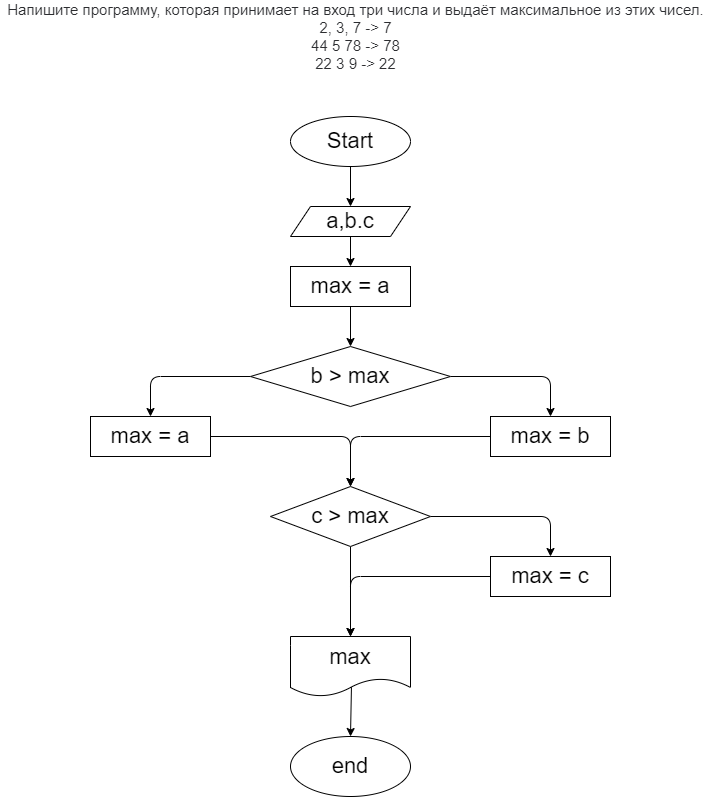

The diagram above was exported from draw.io. Its source (the exported page's mxGraphModel, read from the mxfile embedded in the PNG):
<mxGraphModel dx="803" dy="3980" grid="1" gridSize="10" guides="1" tooltips="1" connect="1" arrows="1" fold="1" page="1" pageScale="1" pageWidth="827" pageHeight="1169" math="0" shadow="0">
  <root>
    <mxCell id="0" />
    <mxCell id="1" parent="0" />
    <mxCell id="KY7ojuojEassHpsMmQBe-4" value="&lt;p style=&quot;box-sizing: border-box ; margin: 0px ; color: rgb(44 , 45 , 48) ; font-family: &amp;#34;roboto&amp;#34; , &amp;#34;san francisco&amp;#34; , &amp;#34;helvetica neue&amp;#34; , &amp;#34;helvetica&amp;#34; , &amp;#34;arial&amp;#34; ; font-size: 15px ; background-color: rgb(255 , 255 , 255)&quot;&gt;Напишите программу, которая принимает на вход три числа и выдаёт максимальное из этих чисел.&lt;br&gt;&lt;/p&gt;&lt;p style=&quot;box-sizing: border-box ; margin: 0px ; color: rgb(44 , 45 , 48) ; font-family: &amp;#34;roboto&amp;#34; , &amp;#34;san francisco&amp;#34; , &amp;#34;helvetica neue&amp;#34; , &amp;#34;helvetica&amp;#34; , &amp;#34;arial&amp;#34; ; font-size: 15px ; background-color: rgb(255 , 255 , 255)&quot;&gt;2, 3, 7 -&amp;gt; 7&lt;br style=&quot;box-sizing: border-box&quot;&gt;44 5 78 -&amp;gt; 78&lt;br style=&quot;box-sizing: border-box&quot;&gt;22 3 9 -&amp;gt; 22&lt;/p&gt;" style="text;html=1;align=center;verticalAlign=middle;resizable=0;points=[];autosize=1;strokeColor=none;fillColor=none;" vertex="1" parent="1">
      <mxGeometry x="90" y="-2730" width="710" height="60" as="geometry" />
    </mxCell>
    <mxCell id="KY7ojuojEassHpsMmQBe-9" style="edgeStyle=none;html=1;exitX=0.5;exitY=1;exitDx=0;exitDy=0;entryX=0.5;entryY=0;entryDx=0;entryDy=0;" edge="1" parent="1" source="KY7ojuojEassHpsMmQBe-5" target="KY7ojuojEassHpsMmQBe-7">
      <mxGeometry relative="1" as="geometry" />
    </mxCell>
    <mxCell id="KY7ojuojEassHpsMmQBe-5" value="&lt;font style=&quot;font-size: 22px&quot;&gt;Start&lt;/font&gt;" style="ellipse;whiteSpace=wrap;html=1;" vertex="1" parent="1">
      <mxGeometry x="380" y="-2620" width="120" height="50" as="geometry" />
    </mxCell>
    <mxCell id="KY7ojuojEassHpsMmQBe-11" style="edgeStyle=none;html=1;exitX=0.5;exitY=1;exitDx=0;exitDy=0;entryX=0.5;entryY=0;entryDx=0;entryDy=0;fontSize=22;" edge="1" parent="1" source="KY7ojuojEassHpsMmQBe-7" target="KY7ojuojEassHpsMmQBe-10">
      <mxGeometry relative="1" as="geometry" />
    </mxCell>
    <mxCell id="KY7ojuojEassHpsMmQBe-7" value="&lt;font style=&quot;font-size: 22px;&quot;&gt;a,b.c&lt;/font&gt;" style="shape=parallelogram;perimeter=parallelogramPerimeter;whiteSpace=wrap;html=1;fixedSize=1;fontSize=22;" vertex="1" parent="1">
      <mxGeometry x="380" y="-2530" width="120" height="30" as="geometry" />
    </mxCell>
    <mxCell id="KY7ojuojEassHpsMmQBe-13" style="edgeStyle=none;html=1;exitX=0.5;exitY=1;exitDx=0;exitDy=0;entryX=0.5;entryY=0;entryDx=0;entryDy=0;fontSize=22;" edge="1" parent="1" source="KY7ojuojEassHpsMmQBe-10" target="KY7ojuojEassHpsMmQBe-12">
      <mxGeometry relative="1" as="geometry">
        <mxPoint x="440" y="-2400" as="targetPoint" />
      </mxGeometry>
    </mxCell>
    <mxCell id="KY7ojuojEassHpsMmQBe-10" value="max = a" style="rounded=0;whiteSpace=wrap;html=1;fontSize=22;" vertex="1" parent="1">
      <mxGeometry x="380" y="-2470" width="120" height="40" as="geometry" />
    </mxCell>
    <mxCell id="KY7ojuojEassHpsMmQBe-20" style="edgeStyle=none;html=1;exitX=0;exitY=0.5;exitDx=0;exitDy=0;entryX=0.5;entryY=0;entryDx=0;entryDy=0;fontSize=22;" edge="1" parent="1" source="KY7ojuojEassHpsMmQBe-12" target="KY7ojuojEassHpsMmQBe-14">
      <mxGeometry relative="1" as="geometry">
        <Array as="points">
          <mxPoint x="240" y="-2360" />
        </Array>
      </mxGeometry>
    </mxCell>
    <mxCell id="KY7ojuojEassHpsMmQBe-21" style="edgeStyle=none;html=1;exitX=1;exitY=0.5;exitDx=0;exitDy=0;entryX=0.5;entryY=0;entryDx=0;entryDy=0;fontSize=22;" edge="1" parent="1" source="KY7ojuojEassHpsMmQBe-12" target="KY7ojuojEassHpsMmQBe-15">
      <mxGeometry relative="1" as="geometry">
        <Array as="points">
          <mxPoint x="640" y="-2360" />
        </Array>
      </mxGeometry>
    </mxCell>
    <mxCell id="KY7ojuojEassHpsMmQBe-12" value="b &amp;gt; max" style="rhombus;whiteSpace=wrap;html=1;fontSize=22;" vertex="1" parent="1">
      <mxGeometry x="340" y="-2390" width="200" height="60" as="geometry" />
    </mxCell>
    <mxCell id="KY7ojuojEassHpsMmQBe-23" style="edgeStyle=none;html=1;exitX=1;exitY=0.5;exitDx=0;exitDy=0;entryX=0.5;entryY=0;entryDx=0;entryDy=0;fontSize=22;" edge="1" parent="1" source="KY7ojuojEassHpsMmQBe-14" target="KY7ojuojEassHpsMmQBe-22">
      <mxGeometry relative="1" as="geometry">
        <Array as="points">
          <mxPoint x="440" y="-2300" />
        </Array>
      </mxGeometry>
    </mxCell>
    <mxCell id="KY7ojuojEassHpsMmQBe-14" value="max = a" style="rounded=0;whiteSpace=wrap;html=1;fontSize=22;" vertex="1" parent="1">
      <mxGeometry x="180" y="-2320" width="120" height="40" as="geometry" />
    </mxCell>
    <mxCell id="KY7ojuojEassHpsMmQBe-24" style="edgeStyle=none;html=1;exitX=0;exitY=0.5;exitDx=0;exitDy=0;entryX=0.5;entryY=0;entryDx=0;entryDy=0;fontSize=22;" edge="1" parent="1" source="KY7ojuojEassHpsMmQBe-15" target="KY7ojuojEassHpsMmQBe-22">
      <mxGeometry relative="1" as="geometry">
        <Array as="points">
          <mxPoint x="440" y="-2300" />
        </Array>
      </mxGeometry>
    </mxCell>
    <mxCell id="KY7ojuojEassHpsMmQBe-15" value="max = b" style="rounded=0;whiteSpace=wrap;html=1;fontSize=22;" vertex="1" parent="1">
      <mxGeometry x="580" y="-2320" width="120" height="40" as="geometry" />
    </mxCell>
    <mxCell id="KY7ojuojEassHpsMmQBe-27" style="edgeStyle=none;html=1;exitX=0.5;exitY=1;exitDx=0;exitDy=0;fontSize=22;" edge="1" parent="1" source="KY7ojuojEassHpsMmQBe-22" target="KY7ojuojEassHpsMmQBe-26">
      <mxGeometry relative="1" as="geometry" />
    </mxCell>
    <mxCell id="KY7ojuojEassHpsMmQBe-28" style="edgeStyle=none;html=1;exitX=1;exitY=0.5;exitDx=0;exitDy=0;entryX=0.5;entryY=0;entryDx=0;entryDy=0;fontSize=22;" edge="1" parent="1" source="KY7ojuojEassHpsMmQBe-22" target="KY7ojuojEassHpsMmQBe-25">
      <mxGeometry relative="1" as="geometry">
        <Array as="points">
          <mxPoint x="640" y="-2220" />
        </Array>
      </mxGeometry>
    </mxCell>
    <mxCell id="KY7ojuojEassHpsMmQBe-22" value="c &amp;gt; max" style="rhombus;whiteSpace=wrap;html=1;fontSize=22;" vertex="1" parent="1">
      <mxGeometry x="360" y="-2250" width="160" height="60" as="geometry" />
    </mxCell>
    <mxCell id="KY7ojuojEassHpsMmQBe-30" style="edgeStyle=none;html=1;exitX=0;exitY=0.5;exitDx=0;exitDy=0;entryX=0.5;entryY=0;entryDx=0;entryDy=0;fontSize=22;" edge="1" parent="1" source="KY7ojuojEassHpsMmQBe-25" target="KY7ojuojEassHpsMmQBe-26">
      <mxGeometry relative="1" as="geometry">
        <Array as="points">
          <mxPoint x="440" y="-2160" />
        </Array>
      </mxGeometry>
    </mxCell>
    <mxCell id="KY7ojuojEassHpsMmQBe-25" value="max = c" style="rounded=0;whiteSpace=wrap;html=1;fontSize=22;" vertex="1" parent="1">
      <mxGeometry x="580" y="-2180" width="120" height="40" as="geometry" />
    </mxCell>
    <mxCell id="KY7ojuojEassHpsMmQBe-32" value="" style="edgeStyle=none;html=1;fontSize=22;exitX=0.508;exitY=0.833;exitDx=0;exitDy=0;exitPerimeter=0;" edge="1" parent="1" source="KY7ojuojEassHpsMmQBe-26" target="KY7ojuojEassHpsMmQBe-31">
      <mxGeometry relative="1" as="geometry" />
    </mxCell>
    <mxCell id="KY7ojuojEassHpsMmQBe-26" value="max" style="shape=document;whiteSpace=wrap;html=1;boundedLbl=1;fontSize=22;" vertex="1" parent="1">
      <mxGeometry x="380" y="-2100" width="120" height="60" as="geometry" />
    </mxCell>
    <mxCell id="KY7ojuojEassHpsMmQBe-31" value="end" style="ellipse;whiteSpace=wrap;html=1;fontSize=22;" vertex="1" parent="1">
      <mxGeometry x="380" y="-2000" width="120" height="60" as="geometry" />
    </mxCell>
  </root>
</mxGraphModel>